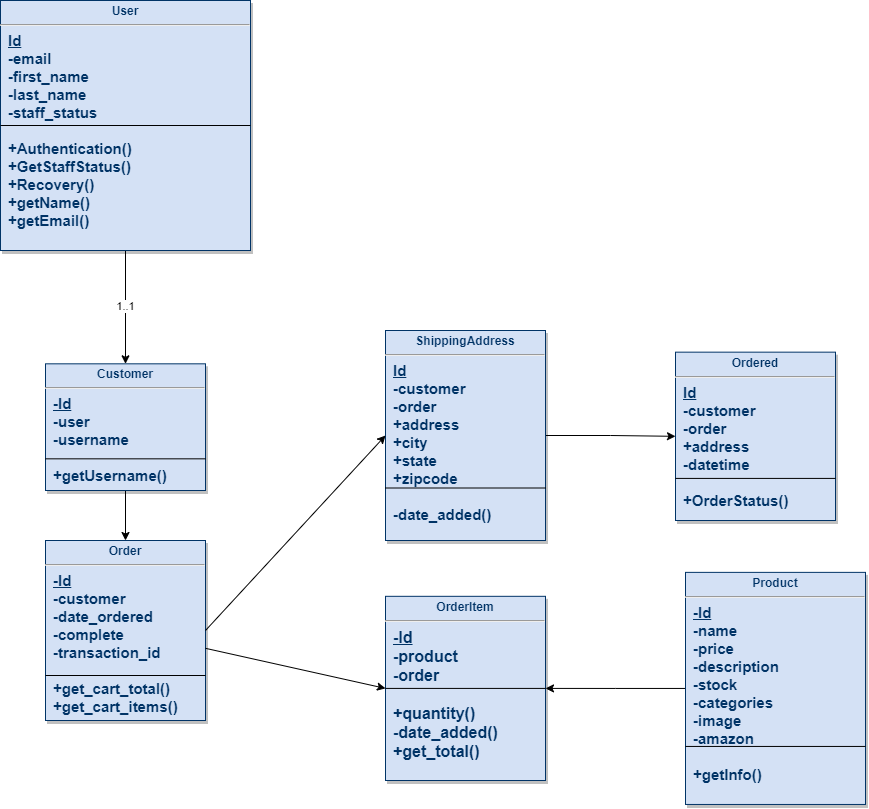

The diagram above was exported from draw.io. Its source (the exported page's mxGraphModel, read from the mxfile embedded in the PNG):
<mxGraphModel dx="1673" dy="2065" grid="1" gridSize="10" guides="1" tooltips="1" connect="1" arrows="1" fold="1" page="1" pageScale="1" pageWidth="826" pageHeight="1169" background="#ffffff" math="0" shadow="0">
  <root>
    <mxCell id="0" />
    <mxCell id="1" parent="0" />
    <mxCell id="19" value="&lt;p style=&quot;margin: 4px 0px 0px ; text-align: center&quot;&gt;&lt;b&gt;OrderItem&lt;/b&gt;&lt;/p&gt;&lt;hr&gt;&lt;p style=&quot;margin: 0px ; margin-left: 8px&quot;&gt;&lt;u&gt;&lt;b&gt;&lt;font style=&quot;font-size: 16px&quot;&gt;-Id&lt;/font&gt;&lt;/b&gt;&lt;/u&gt;&lt;/p&gt;&lt;p style=&quot;margin: 0px ; margin-left: 8px&quot;&gt;&lt;b&gt;&lt;font style=&quot;font-size: 16px&quot;&gt;-product&lt;/font&gt;&lt;/b&gt;&lt;/p&gt;&lt;p style=&quot;margin: 0px ; margin-left: 8px&quot;&gt;&lt;b&gt;&lt;font style=&quot;font-size: 16px&quot;&gt;-order&lt;/font&gt;&lt;/b&gt;&lt;/p&gt;&lt;p style=&quot;margin: 0px ; margin-left: 8px&quot;&gt;&lt;b&gt;&lt;font style=&quot;font-size: 16px&quot;&gt;&lt;br&gt;&lt;/font&gt;&lt;/b&gt;&lt;/p&gt;&lt;p style=&quot;margin: 0px ; margin-left: 8px&quot;&gt;&lt;b&gt;&lt;font style=&quot;font-size: 16px&quot;&gt;+quantity()&lt;/font&gt;&lt;/b&gt;&lt;/p&gt;&lt;p style=&quot;margin: 0px ; margin-left: 8px&quot;&gt;&lt;b&gt;&lt;font style=&quot;font-size: 16px&quot;&gt;-date_added()&lt;/font&gt;&lt;/b&gt;&lt;/p&gt;&lt;p style=&quot;margin: 0px ; margin-left: 8px&quot;&gt;&lt;b&gt;&lt;font style=&quot;font-size: 16px&quot;&gt;+get_total()&lt;/font&gt;&lt;/b&gt;&lt;/p&gt;" style="verticalAlign=top;align=left;overflow=fill;fontSize=12;fontFamily=Helvetica;html=1;strokeColor=#003366;shadow=1;fillColor=#D4E1F5;fontColor=#003366;" parent="1" vertex="1">
      <mxGeometry x="750" y="415.82" width="160" height="184.18" as="geometry" />
    </mxCell>
    <mxCell id="uwraZ7XQWd0HcxsG2-ex-46" style="edgeStyle=orthogonalEdgeStyle;rounded=0;orthogonalLoop=1;jettySize=auto;html=1;" edge="1" parent="1" source="20" target="24">
      <mxGeometry relative="1" as="geometry" />
    </mxCell>
    <mxCell id="20" value="&lt;p style=&quot;margin: 4px 0px 0px ; text-align: center&quot;&gt;&lt;b&gt;ShippingAddress&lt;/b&gt;&lt;/p&gt;&lt;hr&gt;&lt;p style=&quot;margin: 0px ; margin-left: 8px&quot;&gt;&lt;b&gt;&lt;u&gt;&lt;font style=&quot;font-size: 15px&quot;&gt;Id&lt;/font&gt;&lt;/u&gt;&lt;/b&gt;&lt;/p&gt;&lt;p style=&quot;margin: 0px ; margin-left: 8px&quot;&gt;&lt;b&gt;&lt;font style=&quot;font-size: 15px&quot;&gt;-customer&lt;/font&gt;&lt;/b&gt;&lt;/p&gt;&lt;p style=&quot;margin: 0px ; margin-left: 8px&quot;&gt;&lt;b&gt;&lt;font style=&quot;font-size: 15px&quot;&gt;-order&lt;/font&gt;&lt;/b&gt;&lt;/p&gt;&lt;p style=&quot;margin: 0px ; margin-left: 8px&quot;&gt;&lt;b&gt;&lt;font style=&quot;font-size: 15px&quot;&gt;+address&lt;/font&gt;&lt;/b&gt;&lt;/p&gt;&lt;p style=&quot;margin: 0px ; margin-left: 8px&quot;&gt;&lt;b&gt;&lt;font style=&quot;font-size: 15px&quot;&gt;+city&lt;/font&gt;&lt;/b&gt;&lt;/p&gt;&lt;p style=&quot;margin: 0px ; margin-left: 8px&quot;&gt;&lt;b&gt;&lt;font style=&quot;font-size: 15px&quot;&gt;+state&lt;/font&gt;&lt;/b&gt;&lt;/p&gt;&lt;p style=&quot;margin: 0px ; margin-left: 8px&quot;&gt;&lt;b&gt;&lt;font style=&quot;font-size: 15px&quot;&gt;+zipcode&lt;/font&gt;&lt;/b&gt;&lt;/p&gt;&lt;p style=&quot;margin: 0px ; margin-left: 8px&quot;&gt;&lt;b&gt;&lt;font style=&quot;font-size: 15px&quot;&gt;&lt;br&gt;&lt;/font&gt;&lt;/b&gt;&lt;/p&gt;&lt;p style=&quot;margin: 0px ; margin-left: 8px&quot;&gt;&lt;b&gt;&lt;font style=&quot;font-size: 15px&quot;&gt;-date_added()&lt;/font&gt;&lt;/b&gt;&lt;/p&gt;&lt;p style=&quot;margin: 0px ; margin-left: 8px&quot;&gt;&lt;b&gt;&lt;font style=&quot;font-size: 15px&quot;&gt;&lt;br&gt;&lt;/font&gt;&lt;/b&gt;&lt;/p&gt;" style="verticalAlign=top;align=left;overflow=fill;fontSize=12;fontFamily=Helvetica;html=1;strokeColor=#003366;shadow=1;fillColor=#D4E1F5;fontColor=#003366;" parent="1" vertex="1">
      <mxGeometry x="750" y="150" width="160" height="210" as="geometry" />
    </mxCell>
    <mxCell id="21" value="&lt;p style=&quot;margin: 4px 0px 0px ; text-align: center&quot;&gt;&lt;strong&gt;Order&lt;/strong&gt;&lt;/p&gt;&lt;hr&gt;&lt;p style=&quot;margin: 0px ; margin-left: 8px&quot;&gt;&lt;u&gt;&lt;b&gt;&lt;font style=&quot;font-size: 15px&quot;&gt;-Id&lt;/font&gt;&lt;/b&gt;&lt;/u&gt;&lt;/p&gt;&lt;p style=&quot;margin: 0px ; margin-left: 8px&quot;&gt;&lt;span style=&quot;font-size: 15px&quot;&gt;&lt;b&gt;-customer&lt;/b&gt;&lt;/span&gt;&lt;/p&gt;&lt;p style=&quot;margin: 0px ; margin-left: 8px&quot;&gt;&lt;span style=&quot;font-size: 15px&quot;&gt;&lt;b&gt;-date_ordered&lt;/b&gt;&lt;/span&gt;&lt;/p&gt;&lt;p style=&quot;margin: 0px ; margin-left: 8px&quot;&gt;&lt;span style=&quot;font-size: 15px&quot;&gt;&lt;b&gt;-complete&lt;/b&gt;&lt;/span&gt;&lt;/p&gt;&lt;p style=&quot;margin: 0px ; margin-left: 8px&quot;&gt;&lt;span style=&quot;font-size: 15px&quot;&gt;&lt;b&gt;-transaction_id&lt;/b&gt;&lt;/span&gt;&lt;/p&gt;&lt;p style=&quot;margin: 0px ; margin-left: 8px&quot;&gt;&lt;span style=&quot;font-size: 15px&quot;&gt;&lt;b&gt;&lt;br&gt;&lt;/b&gt;&lt;/span&gt;&lt;/p&gt;&lt;p style=&quot;margin: 0px ; margin-left: 8px&quot;&gt;&lt;span style=&quot;font-size: 15px&quot;&gt;&lt;b&gt;+get_cart_total()&lt;/b&gt;&lt;/span&gt;&lt;/p&gt;&lt;p style=&quot;margin: 0px ; margin-left: 8px&quot;&gt;&lt;span style=&quot;font-size: 15px&quot;&gt;&lt;b&gt;+get_cart_items()&lt;/b&gt;&lt;/span&gt;&lt;/p&gt;" style="verticalAlign=top;align=left;overflow=fill;fontSize=12;fontFamily=Helvetica;html=1;strokeColor=#003366;shadow=1;fillColor=#D4E1F5;fontColor=#003366;" parent="1" vertex="1">
      <mxGeometry x="410" y="360" width="160" height="180" as="geometry" />
    </mxCell>
    <mxCell id="QCD1to3g6edERV4LLQAX-120" style="edgeStyle=orthogonalEdgeStyle;rounded=0;orthogonalLoop=1;jettySize=auto;html=1;" parent="1" source="23" target="21" edge="1">
      <mxGeometry relative="1" as="geometry">
        <mxPoint x="490" y="272.11" as="targetPoint" />
      </mxGeometry>
    </mxCell>
    <mxCell id="23" value="&lt;p style=&quot;margin: 4px 0px 0px ; text-align: center&quot;&gt;&lt;b&gt;Customer&lt;/b&gt;&lt;/p&gt;&lt;hr&gt;&lt;p style=&quot;margin: 0px ; margin-left: 8px&quot;&gt;&lt;b&gt;&lt;u&gt;&lt;font style=&quot;font-size: 15px&quot;&gt;-Id&lt;/font&gt;&lt;/u&gt;&lt;/b&gt;&lt;/p&gt;&lt;p style=&quot;margin: 0px ; margin-left: 8px&quot;&gt;&lt;span style=&quot;font-size: 15px&quot;&gt;&lt;b&gt;-user&lt;/b&gt;&lt;/span&gt;&lt;/p&gt;&lt;p style=&quot;margin: 0px ; margin-left: 8px&quot;&gt;&lt;span style=&quot;font-size: 15px&quot;&gt;&lt;b&gt;-username&lt;/b&gt;&lt;/span&gt;&lt;/p&gt;&lt;p style=&quot;margin: 0px ; margin-left: 8px&quot;&gt;&lt;span style=&quot;font-size: 15px&quot;&gt;&lt;b&gt;&lt;br&gt;&lt;/b&gt;&lt;/span&gt;&lt;/p&gt;&lt;p style=&quot;margin: 0px ; margin-left: 8px&quot;&gt;&lt;span style=&quot;font-size: 15px&quot;&gt;&lt;b&gt;+getUsername()&lt;/b&gt;&lt;/span&gt;&lt;/p&gt;" style="verticalAlign=top;align=left;overflow=fill;fontSize=12;fontFamily=Helvetica;html=1;strokeColor=#003366;shadow=1;fillColor=#D4E1F5;fontColor=#003366;" parent="1" vertex="1">
      <mxGeometry x="410" y="183.32" width="160" height="126.68" as="geometry" />
    </mxCell>
    <mxCell id="24" value="&lt;p style=&quot;margin: 4px 0px 0px ; text-align: center&quot;&gt;&lt;strong&gt;Ordered&lt;/strong&gt;&lt;/p&gt;&lt;hr&gt;&lt;p style=&quot;margin: 0px ; margin-left: 8px&quot;&gt;&lt;b&gt;&lt;u&gt;&lt;font style=&quot;font-size: 15px&quot;&gt;Id&lt;/font&gt;&lt;/u&gt;&lt;/b&gt;&lt;/p&gt;&lt;p style=&quot;margin: 0px ; margin-left: 8px&quot;&gt;&lt;b&gt;&lt;font style=&quot;font-size: 15px&quot;&gt;-customer&lt;/font&gt;&lt;/b&gt;&lt;/p&gt;&lt;p style=&quot;margin: 0px ; margin-left: 8px&quot;&gt;&lt;b&gt;&lt;font style=&quot;font-size: 15px&quot;&gt;-order&lt;/font&gt;&lt;/b&gt;&lt;/p&gt;&lt;p style=&quot;margin: 0px ; margin-left: 8px&quot;&gt;&lt;b&gt;&lt;font style=&quot;font-size: 15px&quot;&gt;+address&lt;/font&gt;&lt;/b&gt;&lt;/p&gt;&lt;p style=&quot;margin: 0px ; margin-left: 8px&quot;&gt;&lt;b&gt;&lt;font style=&quot;font-size: 15px&quot;&gt;-datetime&lt;/font&gt;&lt;/b&gt;&lt;/p&gt;&lt;p style=&quot;margin: 0px ; margin-left: 8px&quot;&gt;&lt;b&gt;&lt;font style=&quot;font-size: 15px&quot;&gt;&lt;br&gt;&lt;/font&gt;&lt;/b&gt;&lt;/p&gt;&lt;p style=&quot;margin: 0px ; margin-left: 8px&quot;&gt;&lt;span style=&quot;font-size: 15px&quot;&gt;&lt;b&gt;+OrderStatus()&lt;/b&gt;&lt;/span&gt;&lt;/p&gt;" style="verticalAlign=top;align=left;overflow=fill;fontSize=12;fontFamily=Helvetica;html=1;strokeColor=#003366;shadow=1;fillColor=#D4E1F5;fontColor=#003366;" parent="1" vertex="1">
      <mxGeometry x="1040" y="171.66" width="160" height="168.34" as="geometry" />
    </mxCell>
    <mxCell id="uwraZ7XQWd0HcxsG2-ex-50" style="edgeStyle=orthogonalEdgeStyle;rounded=0;orthogonalLoop=1;jettySize=auto;html=1;entryX=1;entryY=0.5;entryDx=0;entryDy=0;" edge="1" parent="1" source="25" target="19">
      <mxGeometry relative="1" as="geometry" />
    </mxCell>
    <mxCell id="25" value="&lt;p style=&quot;margin: 4px 0px 0px ; text-align: center&quot;&gt;&lt;b&gt;Product&lt;/b&gt;&lt;/p&gt;&lt;hr&gt;&lt;p style=&quot;margin: 0px ; margin-left: 8px&quot;&gt;&lt;u&gt;&lt;b&gt;&lt;font style=&quot;font-size: 15px&quot;&gt;-Id&lt;/font&gt;&lt;/b&gt;&lt;/u&gt;&lt;/p&gt;&lt;p style=&quot;margin: 0px 0px 0px 8px ; font-size: 15px&quot;&gt;&lt;b&gt;&lt;font style=&quot;font-size: 15px&quot;&gt;-name&lt;/font&gt;&lt;/b&gt;&lt;/p&gt;&lt;p style=&quot;margin: 0px 0px 0px 8px ; font-size: 15px&quot;&gt;&lt;b&gt;&lt;font style=&quot;font-size: 15px&quot;&gt;-price&lt;/font&gt;&lt;/b&gt;&lt;/p&gt;&lt;p style=&quot;margin: 0px 0px 0px 8px ; font-size: 15px&quot;&gt;&lt;b&gt;&lt;font style=&quot;font-size: 15px&quot;&gt;-description&lt;/font&gt;&lt;/b&gt;&lt;/p&gt;&lt;p style=&quot;margin: 0px 0px 0px 8px ; font-size: 15px&quot;&gt;&lt;b&gt;&lt;font style=&quot;font-size: 15px&quot;&gt;-stock&lt;/font&gt;&lt;/b&gt;&lt;/p&gt;&lt;p style=&quot;margin: 0px 0px 0px 8px ; font-size: 15px&quot;&gt;&lt;b&gt;&lt;font style=&quot;font-size: 15px&quot;&gt;-categories&lt;/font&gt;&lt;/b&gt;&lt;/p&gt;&lt;p style=&quot;margin: 0px 0px 0px 8px ; font-size: 15px&quot;&gt;&lt;b&gt;&lt;font style=&quot;font-size: 15px&quot;&gt;-image&lt;/font&gt;&lt;/b&gt;&lt;/p&gt;&lt;p style=&quot;margin: 0px 0px 0px 8px ; font-size: 15px&quot;&gt;&lt;b&gt;&lt;font style=&quot;font-size: 15px&quot;&gt;-amazon&lt;/font&gt;&lt;/b&gt;&lt;/p&gt;&lt;p style=&quot;margin: 0px 0px 0px 8px ; font-size: 15px&quot;&gt;&lt;b&gt;&lt;font style=&quot;font-size: 15px&quot;&gt;&lt;br&gt;&lt;/font&gt;&lt;/b&gt;&lt;/p&gt;&lt;p style=&quot;margin: 0px 0px 0px 8px ; font-size: 15px&quot;&gt;&lt;b&gt;&lt;font style=&quot;font-size: 15px&quot;&gt;+getInfo()&lt;/font&gt;&lt;/b&gt;&lt;/p&gt;" style="verticalAlign=top;align=left;overflow=fill;fontSize=12;fontFamily=Helvetica;html=1;strokeColor=#003366;shadow=1;fillColor=#D4E1F5;fontColor=#003366;" parent="1" vertex="1">
      <mxGeometry x="1050" y="391.87" width="180" height="232.09" as="geometry" />
    </mxCell>
    <mxCell id="uwraZ7XQWd0HcxsG2-ex-38" value="1..1" style="edgeStyle=orthogonalEdgeStyle;rounded=0;orthogonalLoop=1;jettySize=auto;html=1;entryX=0.5;entryY=0;entryDx=0;entryDy=0;" edge="1" parent="1" source="29" target="23">
      <mxGeometry relative="1" as="geometry" />
    </mxCell>
    <mxCell id="29" value="&lt;p style=&quot;margin: 4px 0px 0px ; text-align: center&quot;&gt;&lt;b&gt;User&lt;/b&gt;&lt;/p&gt;&lt;hr&gt;&lt;p style=&quot;margin: 0px ; margin-left: 8px&quot;&gt;&lt;b&gt;&lt;u&gt;&lt;font style=&quot;font-size: 15px&quot;&gt;Id&lt;/font&gt;&lt;/u&gt;&lt;/b&gt;&lt;/p&gt;&lt;p style=&quot;margin: 0px ; margin-left: 8px&quot;&gt;&lt;b&gt;&lt;font style=&quot;font-size: 15px&quot;&gt;-email&lt;/font&gt;&lt;/b&gt;&lt;/p&gt;&lt;p style=&quot;margin: 0px ; margin-left: 8px&quot;&gt;&lt;span style=&quot;font-size: 15px&quot;&gt;&lt;b&gt;-first_name&lt;/b&gt;&lt;/span&gt;&lt;/p&gt;&lt;p style=&quot;margin: 0px ; margin-left: 8px&quot;&gt;&lt;span style=&quot;font-size: 15px&quot;&gt;&lt;b&gt;-last_name&lt;/b&gt;&lt;/span&gt;&lt;/p&gt;&lt;p style=&quot;margin: 0px ; margin-left: 8px&quot;&gt;&lt;span style=&quot;font-size: 15px&quot;&gt;&lt;b&gt;-staff_status&lt;/b&gt;&lt;/span&gt;&lt;/p&gt;&lt;p style=&quot;margin: 0px ; margin-left: 8px&quot;&gt;&lt;span style=&quot;font-size: 15px&quot;&gt;&lt;b&gt;&lt;br&gt;&lt;/b&gt;&lt;/span&gt;&lt;/p&gt;&lt;p style=&quot;margin: 0px ; margin-left: 8px&quot;&gt;&lt;b style=&quot;font-size: 15px&quot;&gt;+Authentication()&lt;/b&gt;&lt;span style=&quot;font-size: 15px&quot;&gt;&lt;b&gt;&lt;br&gt;&lt;/b&gt;&lt;/span&gt;&lt;/p&gt;&lt;p style=&quot;margin: 0px ; margin-left: 8px&quot;&gt;&lt;b style=&quot;font-size: 15px&quot;&gt;+GetStaffStatus()&lt;/b&gt;&lt;span style=&quot;font-size: 15px&quot;&gt;&lt;b&gt;&lt;br&gt;&lt;/b&gt;&lt;/span&gt;&lt;/p&gt;&lt;p style=&quot;margin: 0px ; margin-left: 8px&quot;&gt;&lt;span style=&quot;font-size: 15px&quot;&gt;&lt;b&gt;+Recovery()&lt;/b&gt;&lt;/span&gt;&lt;/p&gt;&lt;p style=&quot;margin: 0px ; margin-left: 8px&quot;&gt;&lt;span style=&quot;font-size: 15px&quot;&gt;&lt;b&gt;+getName()&lt;/b&gt;&lt;/span&gt;&lt;/p&gt;&lt;p style=&quot;margin: 0px ; margin-left: 8px&quot;&gt;&lt;span style=&quot;font-size: 15px&quot;&gt;&lt;b&gt;+getEmail()&lt;/b&gt;&lt;/span&gt;&lt;/p&gt;" style="verticalAlign=top;align=left;overflow=fill;fontSize=12;fontFamily=Helvetica;html=1;strokeColor=#003366;shadow=1;fillColor=#D4E1F5;fontColor=#003366;" parent="1" vertex="1">
      <mxGeometry x="365" y="-180" width="250" height="250" as="geometry" />
    </mxCell>
    <mxCell id="QCD1to3g6edERV4LLQAX-123" value="" style="endArrow=classic;html=1;exitX=1;exitY=0.5;exitDx=0;exitDy=0;entryX=0;entryY=0.5;entryDx=0;entryDy=0;" parent="1" source="21" target="20" edge="1">
      <mxGeometry width="50" height="50" relative="1" as="geometry">
        <mxPoint x="810" y="302.11" as="sourcePoint" />
        <mxPoint x="860" y="252.11" as="targetPoint" />
      </mxGeometry>
    </mxCell>
    <mxCell id="QCD1to3g6edERV4LLQAX-124" value="" style="endArrow=classic;html=1;entryX=0;entryY=0.5;entryDx=0;entryDy=0;" parent="1" source="21" target="19" edge="1">
      <mxGeometry width="50" height="50" relative="1" as="geometry">
        <mxPoint x="810" y="302.11" as="sourcePoint" />
        <mxPoint x="860" y="252.11" as="targetPoint" />
      </mxGeometry>
    </mxCell>
    <mxCell id="uwraZ7XQWd0HcxsG2-ex-32" value="" style="endArrow=none;html=1;exitX=0;exitY=0.5;exitDx=0;exitDy=0;entryX=1;entryY=0.5;entryDx=0;entryDy=0;" edge="1" parent="1" source="29" target="29">
      <mxGeometry width="50" height="50" relative="1" as="geometry">
        <mxPoint x="420" y="27.5" as="sourcePoint" />
        <mxPoint x="660" y="-45" as="targetPoint" />
      </mxGeometry>
    </mxCell>
    <mxCell id="uwraZ7XQWd0HcxsG2-ex-39" value="" style="endArrow=none;html=1;exitX=1;exitY=0.75;exitDx=0;exitDy=0;entryX=0;entryY=0.75;entryDx=0;entryDy=0;" edge="1" parent="1" source="21" target="21">
      <mxGeometry width="50" height="50" relative="1" as="geometry">
        <mxPoint x="640" y="400" as="sourcePoint" />
        <mxPoint x="690" y="350" as="targetPoint" />
      </mxGeometry>
    </mxCell>
    <mxCell id="uwraZ7XQWd0HcxsG2-ex-40" value="" style="endArrow=none;html=1;entryX=1;entryY=0.5;entryDx=0;entryDy=0;exitX=0;exitY=0.5;exitDx=0;exitDy=0;" edge="1" parent="1" source="19" target="19">
      <mxGeometry width="50" height="50" relative="1" as="geometry">
        <mxPoint x="640" y="400" as="sourcePoint" />
        <mxPoint x="690" y="350" as="targetPoint" />
      </mxGeometry>
    </mxCell>
    <mxCell id="uwraZ7XQWd0HcxsG2-ex-42" value="" style="endArrow=none;html=1;entryX=1;entryY=0.75;entryDx=0;entryDy=0;exitX=0;exitY=0.75;exitDx=0;exitDy=0;" edge="1" parent="1" source="23" target="23">
      <mxGeometry width="50" height="50" relative="1" as="geometry">
        <mxPoint x="420" y="280" as="sourcePoint" />
        <mxPoint x="690" y="230" as="targetPoint" />
      </mxGeometry>
    </mxCell>
    <mxCell id="uwraZ7XQWd0HcxsG2-ex-45" value="" style="endArrow=none;html=1;entryX=1;entryY=0.75;entryDx=0;entryDy=0;exitX=0;exitY=0.75;exitDx=0;exitDy=0;" edge="1" parent="1" source="20" target="20">
      <mxGeometry width="50" height="50" relative="1" as="geometry">
        <mxPoint x="640" y="280" as="sourcePoint" />
        <mxPoint x="690" y="230" as="targetPoint" />
      </mxGeometry>
    </mxCell>
    <mxCell id="uwraZ7XQWd0HcxsG2-ex-47" value="" style="endArrow=none;html=1;entryX=1;entryY=0.75;entryDx=0;entryDy=0;exitX=0;exitY=0.75;exitDx=0;exitDy=0;" edge="1" parent="1" source="24" target="24">
      <mxGeometry width="50" height="50" relative="1" as="geometry">
        <mxPoint x="640" y="280" as="sourcePoint" />
        <mxPoint x="690" y="230" as="targetPoint" />
      </mxGeometry>
    </mxCell>
    <mxCell id="uwraZ7XQWd0HcxsG2-ex-48" value="" style="endArrow=none;html=1;entryX=1;entryY=0.75;entryDx=0;entryDy=0;exitX=0;exitY=0.75;exitDx=0;exitDy=0;" edge="1" parent="1" source="25" target="25">
      <mxGeometry width="50" height="50" relative="1" as="geometry">
        <mxPoint x="640" y="280" as="sourcePoint" />
        <mxPoint x="690" y="230" as="targetPoint" />
      </mxGeometry>
    </mxCell>
  </root>
</mxGraphModel>